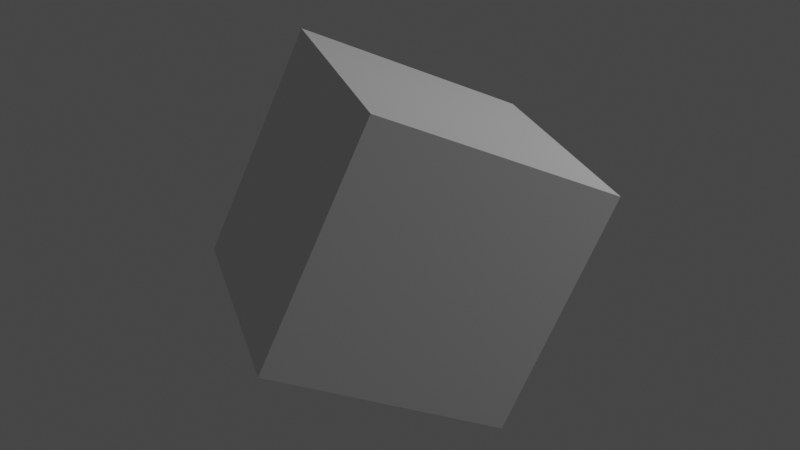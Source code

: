 # Source: animacao.blend  (saved by Blender 2.93.21; exported with 4.5.12 LTS)
import bpy
from mathutils import Matrix  # noqa: F401  (used for matrix-valued properties, if any)

bpy.ops.wm.read_factory_settings(use_empty=True)
scene = bpy.context.scene
scene.name = 'Scene'

# ---- collections
col_collection = bpy.data.collections.new('Collection'); scene.collection.children.link(col_collection)

# ---- world
world_world = bpy.data.worlds.new('World'); scene.world = world_world
world_world.use_nodes = True; world_world.node_tree.nodes.clear()
_N = world_world.node_tree.nodes; _L = world_world.node_tree.links
n0 = _N.new('ShaderNodeOutputWorld'); n0.name = 'World Output'; n0.location = (300, 300)
n1 = _N.new('ShaderNodeBackground'); n1.name = 'Background'; n1.location = (10, 300)
n1.inputs[0].default_value = (0.05088, 0.05088, 0.05088, 1.0)
_L.new(n1.outputs[0], n0.inputs[0])
n0.is_active_output = True
world_world.color = (0.05088, 0.05088, 0.05088)
world_world.use_sun_shadow = False
world_world.sun_shadow_jitter_overblur = 0.0

# ---- lights
light_light = bpy.data.lights.new('Light', 'POINT')
light_light.transmission_factor = 0.0
light_light.energy = 1000.0
light_light.shadow_soft_size = 0.1
light_light.shadow_maximum_resolution = 0.006
light_light.use_absolute_resolution = True

# ---- meshes
me_cube_001 = bpy.data.meshes.new('Cube.001')
me_cube_001.from_pydata([(-1.0, -1.0, -1.0), (-1.0, -1.0, 1.0), (-1.0, 1.0, -1.0), (-1.0, 1.0, 1.0), (1.0, -1.0, -1.0), (1.0, -1.0, 1.0), (1.0, 1.0, -1.0), (1.0, 1.0, 1.0)], [], [(0, 1, 3, 2), (2, 3, 7, 6), (6, 7, 5, 4), (4, 5, 1, 0), (2, 6, 4, 0), (7, 3, 1, 5)])
_uv = me_cube_001.uv_layers.new(name='UVMap')
_uv.uv.foreach_set('vector', [0.375, 0.0, 0.625, 0.0, 0.625, 0.25, 0.375, 0.25, 0.375, 0.25, 0.625, 0.25, 0.625, 0.5, 0.375, 0.5, 0.375, 0.5, 0.625, 0.5, 0.625, 0.75, 0.375, 0.75, 0.375, 0.75, 0.625, 0.75, 0.625, 1.0, 0.375, 1.0, 0.125, 0.5, 0.375, 0.5, 0.375, 0.75, 0.125, 0.75, 0.625, 0.5, 0.875, 0.5, 0.875, 0.75, 0.625, 0.75])
me_cube_001.use_remesh_fix_poles = True
me_cube_001.use_remesh_preserve_attributes = False
me_cube_001.update()

# ---- objects
ob_light = bpy.data.objects.new('Light', light_light)
ob_cube = bpy.data.objects.new('Cube', me_cube_001)

# ---- transforms, parenting, visibility, modifiers, constraints
ob_light.location = (4.076, 1.005, 5.904)
ob_light.rotation_euler = (0.6503, 0.05522, 1.866)
ob_light.lock_rotations_4d = False
ob_light.empty_display_type = 'ARROWS'
ob_light.color = (0.0, 0.0, 0.0, 0.0)
ob_light.lineart.crease_threshold = 0.0
ob_cube.location = (-2.02, -4.174, 0.5859)
ob_cube.rotation_euler = (-1.589, -3.57, 29.26)

# ---- collection membership
col_collection.objects.link(ob_light)
col_collection.objects.link(ob_cube)

# ---- scene / render settings (as saved in the file)
scene.frame_start = 1; scene.frame_end = 100; scene.frame_set(7)
scene.render.engine = 'BLENDER_EEVEE_NEXT'
scene.cycles.use_denoising = False
scene.cycles.samples = 128
scene.cycles.sampling_pattern = 'TABULATED_SOBOL'
scene.cycles.use_adaptive_sampling = False
scene.cycles.use_light_tree = False
scene.view_settings.view_transform = 'Filmic'
bpy.context.view_layer.update()

# ---- added for rendering (the .blend has no active camera): camera
cam_auto = bpy.data.cameras.new('AutoCamera')
cam_auto.lens = 50.0
cam_auto.sensor_width = 36.0
cam_auto.clip_end = 1000.0
ob_auto_camera = bpy.data.objects.new('AutoCamera', cam_auto)
scene.collection.objects.link(ob_auto_camera)
ob_auto_camera.location = (2.86572, -10.0368, 4.49468)
ob_auto_camera.rotation_euler = (1.09748, -7.21219e-08, 0.694738)
scene.camera = ob_auto_camera
bpy.context.view_layer.update()
